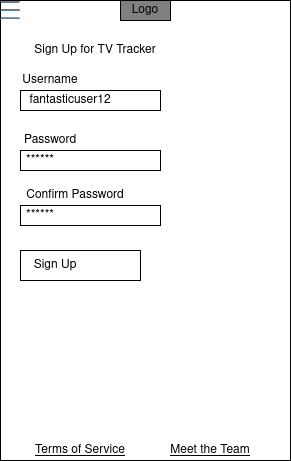

The diagram above was exported from draw.io. Its source (the exported page's mxGraphModel, read from the mxfile embedded in the PNG):
<mxGraphModel dx="1422" dy="733" grid="1" gridSize="10" guides="1" tooltips="1" connect="1" arrows="1" fold="1" page="1" pageScale="1" pageWidth="850" pageHeight="1100" math="0" shadow="0">
  <root>
    <mxCell id="vQtwGvdDCpATVcbfF-c9-0" />
    <mxCell id="vQtwGvdDCpATVcbfF-c9-1" parent="vQtwGvdDCpATVcbfF-c9-0" />
    <mxCell id="M8YlCMY45nq9drb-waHg-0" value="" style="rounded=0;whiteSpace=wrap;html=1;" vertex="1" parent="vQtwGvdDCpATVcbfF-c9-1">
      <mxGeometry width="290" height="460" as="geometry" />
    </mxCell>
    <mxCell id="M8YlCMY45nq9drb-waHg-1" value="Logo" style="rounded=0;whiteSpace=wrap;html=1;fillColor=#808080;" vertex="1" parent="vQtwGvdDCpATVcbfF-c9-1">
      <mxGeometry x="120" width="50" height="20" as="geometry" />
    </mxCell>
    <mxCell id="M8YlCMY45nq9drb-waHg-2" value="" style="shape=image;html=1;verticalAlign=top;verticalLabelPosition=bottom;labelBackgroundColor=#ffffff;imageAspect=0;aspect=fixed;image=https://cdn1.iconfinder.com/data/icons/office-222/91/General_Office_30-128.png;fillColor=#808080;" vertex="1" parent="vQtwGvdDCpATVcbfF-c9-1">
      <mxGeometry width="20" height="20" as="geometry" />
    </mxCell>
    <mxCell id="M8YlCMY45nq9drb-waHg-3" value="Sign Up for TV Tracker" style="text;html=1;strokeColor=none;fillColor=none;align=center;verticalAlign=middle;whiteSpace=wrap;rounded=0;" vertex="1" parent="vQtwGvdDCpATVcbfF-c9-1">
      <mxGeometry x="30" y="40" width="130" height="20" as="geometry" />
    </mxCell>
    <mxCell id="M8YlCMY45nq9drb-waHg-4" value="" style="rounded=0;whiteSpace=wrap;html=1;" vertex="1" parent="vQtwGvdDCpATVcbfF-c9-1">
      <mxGeometry x="20" y="90" width="140" height="20" as="geometry" />
    </mxCell>
    <mxCell id="M8YlCMY45nq9drb-waHg-5" value="fantasticuser12" style="text;html=1;strokeColor=none;fillColor=none;align=center;verticalAlign=middle;whiteSpace=wrap;rounded=0;" vertex="1" parent="vQtwGvdDCpATVcbfF-c9-1">
      <mxGeometry x="40" y="90" width="60" height="20" as="geometry" />
    </mxCell>
    <mxCell id="M8YlCMY45nq9drb-waHg-6" value="" style="rounded=0;whiteSpace=wrap;html=1;" vertex="1" parent="vQtwGvdDCpATVcbfF-c9-1">
      <mxGeometry x="20" y="150" width="140" height="20" as="geometry" />
    </mxCell>
    <mxCell id="M8YlCMY45nq9drb-waHg-7" value="******" style="text;html=1;strokeColor=none;fillColor=none;align=center;verticalAlign=middle;whiteSpace=wrap;rounded=0;" vertex="1" parent="vQtwGvdDCpATVcbfF-c9-1">
      <mxGeometry x="20" y="150" width="40" height="20" as="geometry" />
    </mxCell>
    <mxCell id="M8YlCMY45nq9drb-waHg-8" value="Username" style="text;html=1;strokeColor=none;fillColor=none;align=center;verticalAlign=middle;whiteSpace=wrap;rounded=0;" vertex="1" parent="vQtwGvdDCpATVcbfF-c9-1">
      <mxGeometry x="30" y="70" width="40" height="20" as="geometry" />
    </mxCell>
    <mxCell id="M8YlCMY45nq9drb-waHg-9" value="Password" style="text;html=1;strokeColor=none;fillColor=none;align=center;verticalAlign=middle;whiteSpace=wrap;rounded=0;" vertex="1" parent="vQtwGvdDCpATVcbfF-c9-1">
      <mxGeometry x="30" y="130" width="40" height="20" as="geometry" />
    </mxCell>
    <mxCell id="M8YlCMY45nq9drb-waHg-10" value="" style="rounded=0;whiteSpace=wrap;html=1;" vertex="1" parent="vQtwGvdDCpATVcbfF-c9-1">
      <mxGeometry x="20" y="250" width="120" height="30" as="geometry" />
    </mxCell>
    <mxCell id="M8YlCMY45nq9drb-waHg-11" value="Sign Up" style="text;html=1;strokeColor=none;fillColor=none;align=center;verticalAlign=middle;whiteSpace=wrap;rounded=0;" vertex="1" parent="vQtwGvdDCpATVcbfF-c9-1">
      <mxGeometry x="20" y="255" width="70" height="20" as="geometry" />
    </mxCell>
    <mxCell id="M8YlCMY45nq9drb-waHg-12" value="" style="rounded=0;whiteSpace=wrap;html=1;" vertex="1" parent="vQtwGvdDCpATVcbfF-c9-1">
      <mxGeometry x="20" y="205" width="140" height="20" as="geometry" />
    </mxCell>
    <mxCell id="M8YlCMY45nq9drb-waHg-13" value="******" style="text;html=1;strokeColor=none;fillColor=none;align=center;verticalAlign=middle;whiteSpace=wrap;rounded=0;" vertex="1" parent="vQtwGvdDCpATVcbfF-c9-1">
      <mxGeometry x="20" y="205" width="40" height="20" as="geometry" />
    </mxCell>
    <mxCell id="M8YlCMY45nq9drb-waHg-14" value="Confirm Password" style="text;html=1;strokeColor=none;fillColor=none;align=center;verticalAlign=middle;whiteSpace=wrap;rounded=0;" vertex="1" parent="vQtwGvdDCpATVcbfF-c9-1">
      <mxGeometry x="20" y="185" width="110" height="20" as="geometry" />
    </mxCell>
    <mxCell id="AVx3AIlhZ7vcF1BYX8gV-0" value="&lt;u&gt;Meet the Team&lt;/u&gt;" style="text;html=1;strokeColor=none;fillColor=none;align=center;verticalAlign=middle;whiteSpace=wrap;rounded=0;" vertex="1" parent="vQtwGvdDCpATVcbfF-c9-1">
      <mxGeometry x="130" y="440" width="160" height="20" as="geometry" />
    </mxCell>
    <mxCell id="AVx3AIlhZ7vcF1BYX8gV-1" value="&lt;u&gt;Terms of Service&lt;/u&gt;" style="text;html=1;strokeColor=none;fillColor=none;align=center;verticalAlign=middle;whiteSpace=wrap;rounded=0;" vertex="1" parent="vQtwGvdDCpATVcbfF-c9-1">
      <mxGeometry y="440" width="160" height="20" as="geometry" />
    </mxCell>
  </root>
</mxGraphModel>